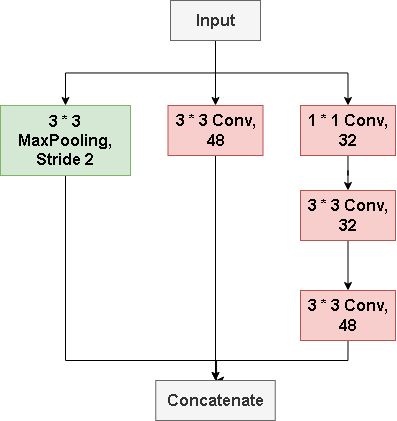

The diagram above was exported from draw.io. Its source (the exported page's mxGraphModel, read from the mxfile embedded in the PNG):
<mxGraphModel dx="2395" dy="710" grid="1" gridSize="10" guides="1" tooltips="1" connect="1" arrows="1" fold="1" page="1" pageScale="1" pageWidth="827" pageHeight="1169" math="0" shadow="0">
  <root>
    <mxCell id="0" />
    <mxCell id="1" parent="0" />
    <mxCell id="82HpFPczMDYcclJVfw-I-6" value="" style="edgeStyle=orthogonalEdgeStyle;rounded=0;orthogonalLoop=1;jettySize=auto;html=1;" edge="1" parent="1" source="82HpFPczMDYcclJVfw-I-3" target="82HpFPczMDYcclJVfw-I-5">
      <mxGeometry relative="1" as="geometry" />
    </mxCell>
    <mxCell id="82HpFPczMDYcclJVfw-I-7" style="edgeStyle=orthogonalEdgeStyle;rounded=0;orthogonalLoop=1;jettySize=auto;html=1;exitX=0.5;exitY=1;exitDx=0;exitDy=0;" edge="1" parent="1" source="82HpFPczMDYcclJVfw-I-3" target="82HpFPczMDYcclJVfw-I-4">
      <mxGeometry relative="1" as="geometry" />
    </mxCell>
    <mxCell id="82HpFPczMDYcclJVfw-I-9" style="edgeStyle=orthogonalEdgeStyle;rounded=0;orthogonalLoop=1;jettySize=auto;html=1;exitX=0.5;exitY=1;exitDx=0;exitDy=0;entryX=0.5;entryY=0;entryDx=0;entryDy=0;" edge="1" parent="1" source="82HpFPczMDYcclJVfw-I-3" target="82HpFPczMDYcclJVfw-I-8">
      <mxGeometry relative="1" as="geometry" />
    </mxCell>
    <mxCell id="82HpFPczMDYcclJVfw-I-3" value="&lt;b&gt;&lt;font style=&quot;font-size: 16px;&quot;&gt;Input&lt;/font&gt;&lt;/b&gt;" style="rounded=0;whiteSpace=wrap;html=1;fillColor=#f5f5f5;fontColor=#333333;strokeColor=#666666;" vertex="1" parent="1">
      <mxGeometry x="120" y="60" width="90" height="40" as="geometry" />
    </mxCell>
    <mxCell id="82HpFPczMDYcclJVfw-I-18" style="edgeStyle=orthogonalEdgeStyle;rounded=0;orthogonalLoop=1;jettySize=auto;html=1;exitX=0.5;exitY=1;exitDx=0;exitDy=0;entryX=0.5;entryY=0;entryDx=0;entryDy=0;" edge="1" parent="1" source="82HpFPczMDYcclJVfw-I-4" target="82HpFPczMDYcclJVfw-I-14">
      <mxGeometry relative="1" as="geometry">
        <Array as="points">
          <mxPoint x="15" y="420" />
          <mxPoint x="166" y="420" />
        </Array>
      </mxGeometry>
    </mxCell>
    <mxCell id="82HpFPczMDYcclJVfw-I-4" value="&lt;b&gt;&lt;font style=&quot;font-size: 16px;&quot;&gt;3 * 3&lt;/font&gt;&lt;/b&gt;&lt;div&gt;&lt;b&gt;&lt;font style=&quot;font-size: 16px;&quot;&gt;MaxPooling,&lt;/font&gt;&lt;/b&gt;&lt;/div&gt;&lt;div&gt;&lt;b&gt;&lt;font style=&quot;font-size: 16px;&quot;&gt;Stride 2&lt;/font&gt;&lt;/b&gt;&lt;/div&gt;" style="rounded=0;whiteSpace=wrap;html=1;fillColor=#d5e8d4;strokeColor=#82b366;" vertex="1" parent="1">
      <mxGeometry x="-50" y="165" width="130" height="70" as="geometry" />
    </mxCell>
    <mxCell id="82HpFPczMDYcclJVfw-I-16" style="edgeStyle=orthogonalEdgeStyle;rounded=0;orthogonalLoop=1;jettySize=auto;html=1;exitX=0.5;exitY=1;exitDx=0;exitDy=0;entryX=0.5;entryY=0;entryDx=0;entryDy=0;" edge="1" parent="1" source="82HpFPczMDYcclJVfw-I-5" target="82HpFPczMDYcclJVfw-I-14">
      <mxGeometry relative="1" as="geometry">
        <mxPoint x="110" y="390" as="targetPoint" />
      </mxGeometry>
    </mxCell>
    <mxCell id="82HpFPczMDYcclJVfw-I-5" value="&lt;span style=&quot;font-size: 16px;&quot;&gt;&lt;b&gt;3 * 3 Conv, 48&lt;/b&gt;&lt;/span&gt;" style="rounded=0;whiteSpace=wrap;html=1;fillColor=#f8cecc;strokeColor=#b85450;" vertex="1" parent="1">
      <mxGeometry x="117.5" y="165" width="95" height="50" as="geometry" />
    </mxCell>
    <mxCell id="82HpFPczMDYcclJVfw-I-11" value="" style="edgeStyle=orthogonalEdgeStyle;rounded=0;orthogonalLoop=1;jettySize=auto;html=1;" edge="1" parent="1" source="82HpFPczMDYcclJVfw-I-8" target="82HpFPczMDYcclJVfw-I-10">
      <mxGeometry relative="1" as="geometry" />
    </mxCell>
    <mxCell id="82HpFPczMDYcclJVfw-I-8" value="&lt;span style=&quot;font-size: 16px;&quot;&gt;&lt;b&gt;1 * 1 Conv, 32&lt;/b&gt;&lt;/span&gt;" style="rounded=0;whiteSpace=wrap;html=1;fillColor=#f8cecc;strokeColor=#b85450;" vertex="1" parent="1">
      <mxGeometry x="250" y="165" width="95" height="50" as="geometry" />
    </mxCell>
    <mxCell id="82HpFPczMDYcclJVfw-I-13" value="" style="edgeStyle=orthogonalEdgeStyle;rounded=0;orthogonalLoop=1;jettySize=auto;html=1;" edge="1" parent="1" source="82HpFPczMDYcclJVfw-I-10" target="82HpFPczMDYcclJVfw-I-12">
      <mxGeometry relative="1" as="geometry" />
    </mxCell>
    <mxCell id="82HpFPczMDYcclJVfw-I-10" value="&lt;span style=&quot;font-size: 16px;&quot;&gt;&lt;b&gt;3 * 3 Conv, 32&lt;/b&gt;&lt;/span&gt;" style="rounded=0;whiteSpace=wrap;html=1;fillColor=#f8cecc;strokeColor=#b85450;" vertex="1" parent="1">
      <mxGeometry x="250" y="250" width="95" height="50" as="geometry" />
    </mxCell>
    <mxCell id="82HpFPczMDYcclJVfw-I-19" style="edgeStyle=orthogonalEdgeStyle;rounded=0;orthogonalLoop=1;jettySize=auto;html=1;exitX=0.5;exitY=1;exitDx=0;exitDy=0;entryX=0.5;entryY=0;entryDx=0;entryDy=0;" edge="1" parent="1" source="82HpFPczMDYcclJVfw-I-12" target="82HpFPczMDYcclJVfw-I-14">
      <mxGeometry relative="1" as="geometry" />
    </mxCell>
    <mxCell id="82HpFPczMDYcclJVfw-I-12" value="&lt;span style=&quot;font-size: 16px;&quot;&gt;&lt;b&gt;3 * 3 Conv, 48&lt;/b&gt;&lt;/span&gt;" style="rounded=0;whiteSpace=wrap;html=1;fillColor=#f8cecc;strokeColor=#b85450;" vertex="1" parent="1">
      <mxGeometry x="250" y="350" width="95" height="50" as="geometry" />
    </mxCell>
    <mxCell id="82HpFPczMDYcclJVfw-I-14" value="&lt;b&gt;&lt;font style=&quot;font-size: 16px;&quot;&gt;Concatenate&lt;/font&gt;&lt;/b&gt;" style="rounded=0;whiteSpace=wrap;html=1;fillColor=#f5f5f5;fontColor=#333333;strokeColor=#666666;" vertex="1" parent="1">
      <mxGeometry x="105.25" y="440" width="119.5" height="40" as="geometry" />
    </mxCell>
  </root>
</mxGraphModel>